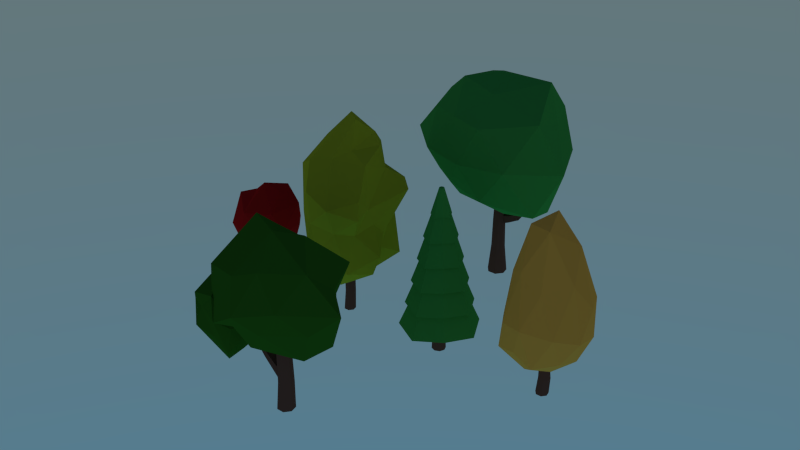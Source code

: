# Source: trees.blend  (saved by Blender 2.79.3; exported with 4.5.12 LTS)
import bpy
from mathutils import Matrix  # noqa: F401  (used for matrix-valued properties, if any)

bpy.ops.wm.read_factory_settings(use_empty=True)
scene = bpy.context.scene
scene.name = 'Scene'

# ---- collections
col_collection_1 = bpy.data.collections.new('Collection 1'); scene.collection.children.link(col_collection_1)

# ---- materials (node trees are filled in below, after node groups)
mat_bark = bpy.data.materials.new('bark')
mat_bark.alpha_threshold = 0.0
mat_bark.diffuse_color = (0.0291, 0.01266, 0.003603, 1.0)
mat_bark.roughness = 0.5
mat_bark.line_color = (0.0, 0.0, 0.0, 1.0)
mat_orange = bpy.data.materials.new('Orange')
mat_orange.alpha_threshold = 0.0
mat_orange.diffuse_color = (0.2957, 0.1422, 0.02871, 1.0)
mat_orange.roughness = 0.5
mat_yellow = bpy.data.materials.new('Yellow')
mat_yellow.alpha_threshold = 0.0
mat_yellow.diffuse_color = (0.2266, 0.2134, 0.03195, 1.0)
mat_yellow.roughness = 0.5
mat_leaves = bpy.data.materials.new('leaves')
mat_leaves.alpha_threshold = 0.0
mat_leaves.diffuse_color = (0.007202, 0.03968, 0.004991, 1.0)
mat_leaves.roughness = 0.5
mat_leaves.line_color = (0.0, 0.0, 0.0, 1.0)
mat_red = bpy.data.materials.new('red')
mat_red.alpha_threshold = 0.0
mat_red.diffuse_color = (0.1902, 0.04299, 0.03099, 1.0)
mat_red.roughness = 0.5
mat_light_green = bpy.data.materials.new('Light green')
mat_light_green.alpha_threshold = 0.0
mat_light_green.diffuse_color = (0.01444, 0.1005, 0.009877, 1.0)
mat_light_green.roughness = 0.5

# ---- material node trees
mat_bark.use_nodes = True; mat_bark.node_tree.nodes.clear()
_N = mat_bark.node_tree.nodes; _L = mat_bark.node_tree.links
n0 = _N.new('ShaderNodeOutputMaterial'); n0.name = 'Material Output'; n0.location = (300, 300)
n1 = _N.new('ShaderNodeBsdfDiffuse'); n1.name = 'Diffuse BSDF'; n1.location = (10, 300)
n1.inputs[0].default_value = (0.1529, 0.07227, 0.05286, 1.0)
_L.new(n1.outputs[0], n0.inputs[0])
n0.is_active_output = True
mat_orange.use_nodes = True; mat_orange.node_tree.nodes.clear()
_N = mat_orange.node_tree.nodes; _L = mat_orange.node_tree.links
n0 = _N.new('ShaderNodeOutputMaterial'); n0.name = 'Material Output'; n0.location = (300, 300)
n1 = _N.new('ShaderNodeBsdfDiffuse'); n1.name = 'Diffuse BSDF'; n1.location = (10, 300)
n1.inputs[0].default_value = (1.0, 0.4735, 0.07421, 1.0)
_L.new(n1.outputs[0], n0.inputs[0])
n0.is_active_output = True
mat_yellow.use_nodes = True; mat_yellow.node_tree.nodes.clear()
_N = mat_yellow.node_tree.nodes; _L = mat_yellow.node_tree.links
n0 = _N.new('ShaderNodeOutputMaterial'); n0.name = 'Material Output'; n0.location = (300, 300)
n1 = _N.new('ShaderNodeBsdfDiffuse'); n1.name = 'Diffuse BSDF'; n1.location = (10, 300)
n1.inputs[0].default_value = (0.4287, 0.4564, 0.02416, 1.0)
_L.new(n1.outputs[0], n0.inputs[0])
n0.is_active_output = True
mat_leaves.use_nodes = True; mat_leaves.node_tree.nodes.clear()
_N = mat_leaves.node_tree.nodes; _L = mat_leaves.node_tree.links
n0 = _N.new('ShaderNodeOutputMaterial'); n0.name = 'Material Output'; n0.location = (300, 300)
n1 = _N.new('ShaderNodeBsdfDiffuse'); n1.name = 'Diffuse BSDF'; n1.location = (10, 300)
n1.inputs[0].default_value = (0.05613, 0.3515, 0.06301, 1.0)
_L.new(n1.outputs[0], n0.inputs[0])
n0.is_active_output = True
mat_red.use_nodes = True; mat_red.node_tree.nodes.clear()
_N = mat_red.node_tree.nodes; _L = mat_red.node_tree.links
n0 = _N.new('ShaderNodeOutputMaterial'); n0.name = 'Material Output'; n0.location = (300, 300)
n1 = _N.new('ShaderNodeBsdfDiffuse'); n1.name = 'Diffuse BSDF'; n1.location = (10, 300)
n1.inputs[0].default_value = (0.4735, 0.01161, 0.01161, 1.0)
_L.new(n1.outputs[0], n0.inputs[0])
n0.is_active_output = True
mat_light_green.use_nodes = True; mat_light_green.node_tree.nodes.clear()
_N = mat_light_green.node_tree.nodes; _L = mat_light_green.node_tree.links
n0 = _N.new('ShaderNodeOutputMaterial'); n0.name = 'Material Output'; n0.location = (300, 300)
n1 = _N.new('ShaderNodeBsdfDiffuse'); n1.name = 'Diffuse BSDF'; n1.location = (10, 300)
n1.inputs[0].default_value = (0.0331, 0.1413, 0.01298, 1.0)
_L.new(n1.outputs[0], n0.inputs[0])
n0.is_active_output = True

# ---- world
world_world = bpy.data.worlds.new('World'); scene.world = world_world
world_world.use_nodes = True; world_world.node_tree.nodes.clear()
_N = world_world.node_tree.nodes; _L = world_world.node_tree.links
n0 = _N.new('ShaderNodeOutputWorld'); n0.name = 'World Output'; n0.location = (300, 300)
n1 = _N.new('ShaderNodeBackground'); n1.name = 'Background'; n1.location = (10, 300)
n2 = _N.new('ShaderNodeTexSky'); n2.name = 'Sky Texture'; n2.location = (-190, 300)
n2.sky_type = 'HOSEK_WILKIE'
n2.sun_elevation = 1.571
_L.new(n1.outputs[0], n0.inputs[0])
_L.new(n2.outputs[0], n1.inputs[0])
n0.is_active_output = True
world_world.color = (0.05088, 0.05088, 0.05088)
world_world.use_sun_shadow = False
world_world.sun_shadow_jitter_overblur = 0.0
world_world.cycles.sampling_method = 'NONE'
world_world.cycles.sample_map_resolution = 256

# ---- meshes
me_cylinder = bpy.data.meshes.new('Cylinder')
me_cylinder.from_pydata([(0.02465, 0.01235, 1.349), (1.19, -0.8827, 2.247), (-0.5078, -1.42, 2.371), (-1.552, 0.02155, 2.245), (-0.4954, 1.455, 2.257), (1.165, 0.8967, 2.192), (0.3899, -1.156, 5.122), (-1.211, -0.6523, 5.389), (-1.32, 0.9995, 4.015), (0.4085, 1.832, 3.916), (1.713, 0.3859, 4.304), (-0.1197, 0.5174, 7.761), (-0.2425, -0.9889, 1.525), (0.6362, -0.522, 1.529), (0.3632, -1.515, 2.019), (1.41, 0.003726, 2.063), (0.6344, 0.5285, 1.527), (-0.8046, 0.01934, 1.639), (-1.593, -0.8263, 1.924), (-0.2398, 0.8633, 1.61), (-1.07, 0.8682, 2.202), (0.3488, 1.378, 2.074), (1.771, -0.464, 3.167), (1.736, 0.5803, 3.016), (-0.08772, -1.787, 3.637), (1.097, -1.288, 3.439), (-1.845, -0.1799, 3.04), (-1.147, -1.29, 3.411), (-1.037, 1.391, 3.027), (-1.551, 0.5509, 3.138), (0.9614, 1.428, 2.971), (-0.1086, 1.727, 2.974), (1.286, -0.358, 5.378), (-0.553, -1.088, 5.743), (-1.554, 0.1867, 4.879), (-0.5642, 1.678, 4.123), (1.289, 1.372, 4.244), (0.1571, -0.4714, 7.331), (0.8345, 0.704, 6.53), (-0.8574, -0.1536, 7.24), (-0.8767, 1.027, 6.354), (0.1773, 1.673, 5.788), (-2.57e-07, 0.27, 0.0), (-2.57e-07, 0.1847, 1.972), (0.2111, 0.1683, 0.0), (0.1444, 0.1152, 1.972), (0.2632, -0.06008, 0.0), (0.1801, -0.0411, 1.972), (0.1171, -0.2433, 0.0), (0.08014, -0.1664, 1.972), (-0.1171, -0.2433, 0.0), (-0.08014, -0.1664, 1.972), (-0.2632, -0.06008, 0.0), (-0.1801, -0.0411, 1.972), (-0.2111, 0.1683, 0.0), (-0.1444, 0.1152, 1.972), (0.06142, 0.2506, 0.7056), (0.2573, 0.1562, 0.7056), (0.3057, -0.05576, 0.7056), (0.1701, -0.2258, 0.7056), (-0.04731, -0.2258, 0.7056), (-0.1829, -0.05576, 0.7056), (-0.1345, 0.1562, 0.7056)], [], [(0, 13, 12), (1, 13, 15), (0, 12, 17), (0, 17, 19), (0, 19, 16), (1, 15, 22), (2, 14, 24), (3, 18, 26), (4, 20, 28), (5, 21, 30), (1, 22, 25), (2, 24, 27), (3, 26, 29), (4, 28, 31), (5, 30, 23), (6, 32, 37), (7, 33, 39), (8, 34, 40), (9, 35, 41), (10, 36, 38), (12, 14, 2), (12, 13, 14), (13, 1, 14), (15, 16, 5), (15, 13, 16), (13, 0, 16), (17, 18, 3), (17, 12, 18), (12, 2, 18), (19, 20, 4), (19, 17, 20), (17, 3, 20), (16, 21, 5), (16, 19, 21), (19, 4, 21), (22, 23, 10), (22, 15, 23), (15, 5, 23), (24, 25, 6), (24, 14, 25), (14, 1, 25), (26, 27, 7), (26, 18, 27), (18, 2, 27), (28, 29, 8), (28, 20, 29), (20, 3, 29), (30, 31, 9), (30, 21, 31), (21, 4, 31), (25, 32, 6), (25, 22, 32), (22, 10, 32), (27, 33, 7), (27, 24, 33), (24, 6, 33), (29, 34, 8), (29, 26, 34), (26, 7, 34), (31, 35, 9), (31, 28, 35), (28, 8, 35), (23, 36, 10), (23, 30, 36), (30, 9, 36), (37, 38, 11), (37, 32, 38), (32, 10, 38), (39, 37, 11), (39, 33, 37), (33, 6, 37), (40, 39, 11), (40, 34, 39), (34, 7, 39), (41, 40, 11), (41, 35, 40), (35, 8, 40), (38, 41, 11), (38, 36, 41), (36, 9, 41), (56, 43, 45, 57), (57, 45, 47, 58), (58, 47, 49, 59), (59, 49, 51, 60), (60, 51, 53, 61), (45, 43, 55, 53, 51, 49, 47), (62, 55, 43, 56), (61, 53, 55, 62), (42, 44, 46, 48, 50, 52, 54), (42, 56, 57, 44), (44, 57, 58, 46), (46, 58, 59, 48), (48, 59, 60, 50), (50, 60, 61, 52), (54, 62, 56, 42), (52, 61, 62, 54)])
me_cylinder.polygons.foreach_set('material_index', [1, 1, 1, 1, 1, 1, 1, 1, 1, 1, 1, 1, 1, 1, 1, 1, 1, 1, 1, 1, 1, 1, 1, 1, 1, 1, 1, 1, 1, 1, 1, 1, 1, 1, 1, 1, 1, 1, 1, 1, 1, 1, 1, 1, 1, 1, 1, 1, 1, 1, 1, 1, 1, 1, 1, 1, 1, 1, 1, 1, 1, 1, 1, 1, 1, 1, 1, 1, 1, 1, 1, 1, 1, 1, 1, 1, 1, 1, 1, 1, 0, 0, 0, 0, 0, 0, 0, 0, 0, 0, 0, 0, 0, 0, 0, 0])
me_cylinder.materials.append(mat_bark)
me_cylinder.materials.append(mat_orange)
me_cylinder.use_remesh_preserve_volume = False
me_cylinder.use_remesh_preserve_attributes = False
me_cylinder.use_mirror_vertex_groups = False
me_cylinder.update()
me_cylinder_004 = bpy.data.meshes.new('Cylinder.004')
me_cylinder_004.from_pydata([(0.4079, -0.3257, 1.922), (1.742, -0.4051, 2.48), (-0.8606, 0.317, 1.741), (0.2149, 0.648, 1.949), (2.1, -0.3629, 3.412), (-0.2195, -1.858, 3.383), (-1.74, -0.4706, 3.383), (0.4263, 2.353, 2.589), (1.453, -1.188, 4.538), (-0.4737, -2.031, 3.99), (1.702, 1.408, 2.816), (1.865, -1.349, 6.26), (-0.8966, -1.274, 7.334), (-1.882, 0.3013, 7.048), (1.835, 1.575, 6.366), (0.565, -1.166, 1.88), (0.93, -0.1682, 2.071), (-1.93, 0.04328, 2.518), (-1.482, -0.1966, 1.942), (-0.423, -1.15, 2.63), (-1.368, 0.4759, 2.692), (-0.5223, 1.327, 1.934), (0.9286, -2.289, 5.899), (0.6433, -1.883, 3.127), (-2.205, -0.3843, 6.54), (-1.457, 1.769, 5.512), (-1.523, 1.784, 4.911), (0.3078, 2.102, 5.278), (-0.3958, 1.882, 3.404), (1.963, -1.565, 5.506), (1.732, -0.6755, 5.628), (-0.9179, -1.723, 5.177), (-0.2933, -2.004, 4.868), (-0.4181, -2.046, 6.294), (-1.846, 0.3083, 5.087), (-0.09646, 1.971, 5.591), (-0.6617, 1.537, 5.431), (2.066, 1.542, 5.878), (1.416, 1.384, 4.879), (0.9394, 1.588, 5.884), (1.191, 0.7722, 7.872), (1.47, -0.4983, 7.446), (0.1581, 0.1896, 9.304), (0.1516, -1.06, 7.574), (-1.187, 0.1506, 7.972), (-0.1537, 1.047, 7.79), (-0.5562, 1.183, 7.384), (-0.8711, 1.107, 6.527), (0.7572, 1.321, 7.817), (1.413, 0.8367, 6.929), (1.2, -1.423, 2.71), (-1.632, 0.1207, 3.606), (0.8533, 0.8593, 8.381), (0.199, 0.6451, 8.122), (0.2397, -1.692, 2.396), (-1.285, 0.9735, 3.531), (-1.7, 0.9808, 5.879), (0.5419, 0.004124, 9.092), (0.6292, 1.127, 7.086), (1.512, 0.3358, 3.441), (1.012, 0.9472, 2.219), (-1.578, 0.2993, 2.0), (1.749, -0.3311, 4.836), (1.682, 0.3592, 4.194), (0.9584, -1.913, 4.746), (-1.982, -0.6367, 4.835), (-0.9809, 1.404, 4.23), (0.7555, 1.922, 4.864), (0.7249, -0.4968, 7.929), (-0.7246, 0.5624, 7.324), (5.348e-07, 0.2614, -4.721e-07), (0.01176, 0.2141, 2.322), (0.2043, 0.163, -4.721e-07), (0.1773, 0.1344, 2.322), (0.2548, -0.05816, -4.721e-07), (0.2182, -0.04469, 2.322), (0.1134, -0.2355, -4.721e-07), (0.1036, -0.1883, 2.322), (-0.1134, -0.2355, -4.721e-07), (-0.08009, -0.1883, 2.322), (-0.2548, -0.05816, -4.721e-07), (-0.1946, -0.04469, 2.322), (-0.2043, 0.163, -4.721e-07), (-0.1538, 0.1344, 2.322), (0.05392, 0.2352, 0.9409), (0.2378, 0.1467, 0.9409), (0.2832, -0.05234, 0.9409), (0.156, -0.2119, 0.9409), (-0.04814, -0.2119, 0.9409), (-0.1754, -0.05234, 0.9409), (-0.13, 0.1467, 0.9409), (0.2718, -0.04992, 1.518), (0.2268, 0.1491, 1.508), (0.2658, -0.04992, 1.676), (0.2207, 0.1491, 1.666), (0.7611, -0.0001734, 2.163), (0.7697, 0.09933, 2.141), (0.6838, -0.0001734, 2.147), (0.6922, 0.09933, 2.125), (0.4788, 0.1302, 1.846), (0.5153, -0.03102, 1.854), (0.4836, 0.1302, 1.718), (0.5201, -0.03102, 1.726)], [], [(18, 0, 19), (18, 61, 2), (2, 3, 0), (2, 21, 3), (5, 32, 9), (7, 60, 21), (8, 50, 4), (8, 4, 62), (8, 64, 50), (32, 31, 9), (6, 65, 34), (34, 26, 51), (28, 55, 66), (66, 36, 35), (10, 67, 38), (38, 63, 59), (11, 43, 22), (41, 68, 43), (12, 44, 24), (12, 42, 44), (13, 69, 47), (45, 27, 35), (46, 35, 47), (14, 49, 37), (54, 19, 0), (0, 16, 15), (1, 15, 16), (50, 54, 15), (16, 60, 10), (16, 59, 1), (3, 60, 16), (6, 51, 17), (18, 17, 61), (18, 6, 17), (20, 21, 2), (2, 61, 20), (20, 17, 51), (4, 59, 63), (22, 33, 32), (22, 32, 64), (5, 54, 23), (5, 23, 64), (50, 64, 23), (65, 6, 19), (9, 19, 5), (25, 66, 26), (51, 26, 55), (27, 67, 7), (7, 21, 28), (28, 35, 27), (28, 21, 55), (22, 64, 29), (29, 64, 8), (8, 62, 30), (62, 37, 30), (33, 12, 31), (25, 56, 47), (56, 26, 34), (34, 24, 13), (36, 47, 35), (36, 66, 25), (36, 25, 47), (38, 37, 63), (38, 67, 39), (38, 39, 14), (67, 27, 39), (52, 68, 40), (41, 40, 68), (41, 11, 30), (30, 37, 49), (49, 40, 41), (57, 68, 52), (43, 57, 42), (43, 33, 22), (53, 69, 42), (42, 52, 53), (44, 42, 69), (45, 46, 69), (53, 52, 45), (46, 47, 69), (52, 40, 48), (48, 45, 52), (49, 48, 40), (49, 14, 58), (58, 45, 48), (58, 14, 39), (45, 39, 27), (4, 1, 59), (18, 2, 0), (7, 10, 60), (10, 7, 67), (6, 34, 51), (28, 66, 35), (10, 38, 59), (11, 41, 43), (31, 12, 24), (13, 47, 56), (46, 45, 35), (5, 19, 54), (15, 54, 0), (50, 1, 4), (1, 50, 15), (59, 16, 10), (0, 3, 16), (18, 19, 6), (21, 20, 55), (17, 20, 61), (60, 3, 21), (37, 62, 63), (4, 63, 62), (32, 5, 64), (50, 23, 54), (24, 65, 31), (9, 65, 19), (65, 9, 31), (26, 66, 55), (20, 51, 55), (28, 27, 7), (29, 11, 22), (30, 29, 8), (29, 30, 11), (32, 33, 31), (56, 25, 26), (24, 34, 65), (56, 34, 13), (37, 38, 14), (41, 30, 49), (42, 57, 52), (12, 43, 42), (57, 43, 68), (33, 43, 12), (13, 44, 69), (24, 44, 13), (53, 45, 69), (49, 58, 48), (45, 58, 39), (84, 71, 73, 94, 92, 85), (85, 92, 91, 86), (86, 91, 93, 75, 77, 87), (87, 77, 79, 88), (88, 79, 81, 89), (73, 71, 83, 81, 79, 77, 75), (90, 83, 71, 84), (89, 81, 83, 90), (70, 72, 74, 76, 78, 80, 82), (70, 84, 85, 72), (72, 85, 86, 74), (74, 86, 87, 76), (76, 87, 88, 78), (78, 88, 89, 80), (82, 90, 84, 70), (80, 89, 90, 82), (94, 73, 75, 93), (99, 100, 97, 98), (101, 99, 98, 96), (100, 102, 95, 97), (102, 101, 96, 95), (94, 93, 100, 99), (92, 94, 99, 101), (93, 91, 102, 100), (91, 92, 101, 102)])
me_cylinder_004.polygons.foreach_set('material_index', [1, 1, 1, 1, 1, 1, 1, 1, 1, 1, 1, 1, 1, 1, 1, 1, 1, 1, 1, 1, 1, 1, 1, 1, 1, 1, 1, 1, 1, 1, 1, 1, 1, 1, 1, 1, 1, 1, 1, 1, 1, 1, 1, 1, 1, 1, 1, 1, 1, 1, 1, 1, 1, 1, 1, 1, 1, 1, 1, 1, 1, 1, 1, 1, 1, 1, 1, 1, 1, 1, 1, 1, 1, 1, 1, 1, 1, 1, 1, 1, 1, 1, 1, 1, 1, 1, 1, 1, 1, 1, 1, 1, 1, 1, 1, 1, 1, 1, 1, 1, 1, 1, 1, 1, 1, 1, 1, 1, 1, 1, 1, 1, 1, 1, 1, 1, 1, 1, 1, 1, 1, 1, 1, 1, 1, 1, 1, 1, 1, 1, 1, 1, 1, 1, 1, 1, 0, 0, 0, 0, 0, 0, 0, 0, 1, 0, 0, 0, 0, 0, 0, 0, 0, 0, 0, 0, 0, 0, 0, 0, 0])
me_cylinder_004.materials.append(mat_bark)
me_cylinder_004.materials.append(mat_yellow)
me_cylinder_004.use_remesh_preserve_volume = False
me_cylinder_004.use_remesh_preserve_attributes = False
me_cylinder_004.use_mirror_vertex_groups = False
me_cylinder_004.update()
me_cylinder_003 = bpy.data.meshes.new('Cylinder.003')
me_cylinder_003.from_pydata([(-0.3516, 0.2783, 3.843), (2.849, -1.643, 4.225), (-0.8636, -2.66, 5.259), (-3.113, -0.003349, 5.061), (-0.8639, 2.655, 5.256), (2.289, 1.649, 5.259), (0.8629, -3.146, 8.296), (-2.444, -1.646, 8.12), (-2.26, 1.638, 8.053), (0.8629, 2.252, 7.914), (2.793, -0.00358, 8.053), (-0.07954, -0.00358, 9.837), (-0.9616, -1.788, 4.344), (1.059, -1.267, 3.765), (0.8201, -2.778, 4.812), (2.603, -0.04808, 3.85), (1.58, 1.009, 3.608), (-1.836, 0.2584, 4.396), (-2.436, -1.409, 5.059), (-0.7886, 1.287, 4.057), (-2.15, 1.558, 5.014), (0.7429, 2.537, 4.574), (3.845, -0.9655, 6.291), (3.051, 0.9615, 6.656), (-0.0003561, -3.402, 6.564), (2.225, -3.173, 6.656), (-4.091, -0.796, 6.523), (-2.215, -2.62, 6.523), (-1.836, 2.523, 6.656), (-3.317, 1.586, 6.344), (1.835, 2.453, 6.747), (-0.0003561, 2.724, 6.624), (2.857, -1.565, 8.513), (-0.8213, -2.53, 8.298), (-2.909, -0.00358, 8.44), (-0.8213, 2.163, 8.298), (2.149, 1.558, 8.298), (0.5026, -1.565, 9.316), (2.056, 0.4774, 9.657), (-1.465, -0.9687, 9.555), (-1.329, 0.9615, 9.313), (0.507, 1.295, 9.207), (6.407e-09, 0.4557, 0.0), (4.955e-09, 0.2128, 5.12), (0.3563, 0.2842, 0.0), (0.1664, 0.1327, 5.12), (0.4443, -0.1014, 0.0), (0.2075, -0.04736, 5.12), (0.1977, -0.4106, 0.0), (0.09235, -0.1918, 5.12), (-0.1977, -0.4106, 0.0), (-0.09235, -0.1918, 5.12), (-0.4443, -0.1014, 0.0), (-0.2075, -0.04736, 5.12), (-0.3563, 0.2842, 0.0), (-0.1664, 0.1327, 5.12), (8.717e-09, 0.3252, 1.28), (7.19e-09, 0.2956, 2.56), (5.7e-09, 0.2661, 3.84), (0.208, 0.1659, 3.84), (0.2311, 0.1843, 2.56), (0.2542, 0.2027, 1.28), (0.2594, -0.0592, 3.84), (0.2882, -0.06578, 2.56), (0.317, -0.07236, 1.28), (0.1154, -0.2397, 3.84), (0.1283, -0.2663, 2.56), (0.1411, -0.293, 1.28), (-0.1154, -0.2397, 3.84), (-0.1283, -0.2663, 2.56), (-0.1411, -0.293, 1.28), (-0.2552, -0.03795, 3.808), (-0.2882, -0.06578, 2.56), (-0.317, -0.07236, 1.28), (-0.2135, 0.1449, 3.808), (-0.2311, 0.1843, 2.56), (-0.2542, 0.2027, 1.28), (0.2244, 0.1789, 2.935), (0.2798, -0.06385, 2.935), (-0.2615, -0.03939, 3.527), (-0.2185, 0.1489, 3.532), (1.792, -0.187, 3.929), (1.797, -0.3953, 3.888), (1.613, -0.1969, 3.94), (1.618, -0.3991, 3.901), (0.4994, 0.2726, 3.014), (0.5799, -0.08004, 3.014), (0.5922, -0.08284, 2.699), (0.5092, 0.2805, 2.699), (1.143, -0.2124, 3.324), (1.2, -0.2148, 3.06), (1.075, 0.09007, 3.312), (1.13, 0.0968, 3.048), (-1.453, 0.1913, 4.487), (-1.457, 0.3913, 4.442), (-1.63, 0.1897, 4.508), (-1.63, 0.3957, 4.461), (-0.8071, 0.2625, 3.737), (-0.8596, 0.03287, 3.734), (-0.8519, 0.03463, 3.931), (-0.801, 0.2577, 3.931)], [], [(0, 13, 12), (1, 13, 15), (0, 12, 17), (0, 17, 19), (0, 19, 16), (1, 15, 22), (2, 14, 24), (3, 18, 26), (4, 20, 28), (5, 21, 30), (1, 22, 25), (2, 24, 27), (3, 26, 29), (4, 28, 31), (5, 30, 23), (6, 32, 37), (7, 33, 39), (8, 34, 40), (9, 35, 41), (10, 36, 38), (12, 14, 2), (12, 13, 14), (13, 1, 14), (15, 16, 5), (15, 13, 16), (13, 0, 16), (17, 18, 3), (17, 12, 18), (12, 2, 18), (19, 20, 4), (19, 17, 20), (17, 3, 20), (16, 21, 5), (16, 19, 21), (19, 4, 21), (22, 23, 10), (22, 15, 23), (15, 5, 23), (24, 25, 6), (24, 14, 25), (14, 1, 25), (26, 27, 7), (26, 18, 27), (18, 2, 27), (28, 29, 8), (28, 20, 29), (20, 3, 29), (30, 31, 9), (30, 21, 31), (21, 4, 31), (25, 32, 6), (25, 22, 32), (22, 10, 32), (27, 33, 7), (27, 24, 33), (24, 6, 33), (29, 34, 8), (29, 26, 34), (26, 7, 34), (31, 35, 9), (31, 28, 35), (28, 8, 35), (23, 36, 10), (23, 30, 36), (30, 9, 36), (37, 38, 11), (37, 32, 38), (32, 10, 38), (39, 37, 11), (39, 33, 37), (33, 6, 37), (40, 39, 11), (40, 34, 39), (34, 7, 39), (41, 40, 11), (41, 35, 40), (35, 8, 40), (38, 41, 11), (38, 36, 41), (36, 9, 41), (58, 43, 45, 59), (59, 45, 47, 62), (62, 47, 49, 65), (65, 49, 51, 68), (68, 51, 53, 71), (45, 43, 55, 53, 51, 49, 47), (74, 55, 43, 58), (71, 53, 55, 74), (42, 44, 46, 48, 50, 52, 54), (42, 56, 61, 44), (56, 57, 60, 61), (57, 58, 59, 77, 60), (44, 61, 64, 46), (61, 60, 63, 64), (46, 64, 67, 48), (64, 63, 66, 67), (63, 78, 62, 65, 66), (48, 67, 70, 50), (67, 66, 69, 70), (66, 65, 68, 69), (50, 70, 73, 52), (70, 69, 72, 73), (69, 68, 71, 79, 72), (54, 76, 56, 42), (76, 75, 57, 56), (75, 80, 74, 58, 57), (52, 73, 76, 54), (73, 72, 75, 76), (72, 79, 80, 75), (77, 59, 62, 78), (91, 89, 84, 83), (89, 90, 82, 84), (92, 91, 83, 81), (90, 92, 81, 82), (77, 78, 86, 85), (78, 63, 87, 86), (60, 77, 85, 88), (63, 60, 88, 87), (85, 86, 89, 91), (86, 87, 90, 89), (88, 85, 91, 92), (87, 88, 92, 90), (97, 98, 95, 96), (99, 100, 94, 93), (100, 97, 96, 94), (98, 99, 93, 95), (80, 79, 98, 97), (71, 74, 100, 99), (74, 80, 97, 100), (79, 71, 99, 98)])
me_cylinder_003.polygons.foreach_set('material_index', [1, 1, 1, 1, 1, 1, 1, 1, 1, 1, 1, 1, 1, 1, 1, 1, 1, 1, 1, 1, 1, 1, 1, 1, 1, 1, 1, 1, 1, 1, 1, 1, 1, 1, 1, 1, 1, 1, 1, 1, 1, 1, 1, 1, 1, 1, 1, 1, 1, 1, 1, 1, 1, 1, 1, 1, 1, 1, 1, 1, 1, 1, 1, 1, 1, 1, 1, 1, 1, 1, 1, 1, 1, 1, 1, 1, 1, 1, 1, 1, 0, 0, 0, 0, 0, 0, 0, 0, 0, 0, 0, 0, 0, 0, 0, 0, 0, 0, 0, 0, 0, 0, 0, 0, 0, 0, 0, 0, 0, 0, 0, 0, 0, 0, 0, 0, 0, 0, 0, 0, 0, 0, 0, 0, 0, 0, 0, 0, 0, 0])
me_cylinder_003.materials.append(mat_bark)
me_cylinder_003.materials.append(mat_leaves)
me_cylinder_003.use_remesh_preserve_volume = False
me_cylinder_003.use_remesh_preserve_attributes = False
me_cylinder_003.use_mirror_vertex_groups = False
me_cylinder_003.update()
me_cylinder_001 = bpy.data.meshes.new('Cylinder.001')
me_cylinder_001.from_pydata([(-0.3807, -1.175, 1.643), (0.8689, -0.6988, 1.737), (0.4243, -1.313, 1.93), (1.294, 0.4436, 1.94), (-0.08847, 0.09512, 1.086), (-1.097, -0.3642, 1.399), (-0.2625, 0.8118, 1.399), (-1.116, 0.8118, 1.927), (-0.004575, 1.304, 1.954), (1.545, -0.5017, 2.781), (1.545, 0.5017, 2.781), (0.001299, -1.624, 2.781), (0.9556, -1.314, 2.781), (-1.338, -0.2592, 2.469), (-0.953, -1.314, 2.781), (-0.953, 1.314, 2.781), (-1.543, 0.5017, 2.781), (0.9556, 1.168, 2.797), (0.001299, 1.511, 3.112), (1.119, -0.8118, 3.634), (0.007173, -1.449, 3.631), (-1.3, -0.3826, 3.903), (-0.855, 1.169, 3.631), (1.546, 0.5105, 3.902), (0.1013, -0.1801, 4.705), (0.917, 0.05468, 4.373), (-0.5376, -0.04545, 4.175), (0.3832, 1.015, 4.321), (3.468e-07, 0.3275, 0.0), (3.441e-07, 0.2653, 1.44), (0.2561, 0.2042, 0.0), (0.2074, 0.1654, 1.44), (0.3193, -0.07288, 0.0), (0.2586, -0.05903, 1.44), (0.1421, -0.2951, 0.0), (0.1151, -0.239, 1.44), (-0.1421, -0.2951, 0.0), (-0.1151, -0.239, 1.44), (-0.3193, -0.07288, 0.0), (-0.2586, -0.05903, 1.44), (-0.2561, 0.2042, 0.0), (-0.2074, 0.1654, 1.44), (-0.03275, 0.2948, 0.648), (0.1977, 0.1838, 0.648), (0.2546, -0.06559, 0.648), (0.09515, -0.2656, 0.648), (-0.1607, -0.2656, 0.648), (-0.3201, -0.06559, 0.648), (-0.2632, 0.1838, 0.648)], [], [(4, 1, 0), (4, 0, 5), (4, 5, 6), (1, 3, 9), (0, 2, 11), (8, 7, 15), (3, 8, 17), (1, 9, 12), (0, 11, 14), (8, 15, 18), (3, 17, 10), (20, 19, 24), (21, 20, 26), (22, 21, 26), (0, 1, 2), (3, 1, 4), (6, 7, 8), (6, 5, 7), (5, 13, 7), (4, 8, 3), (4, 6, 8), (9, 10, 23), (9, 3, 10), (11, 12, 20), (11, 2, 12), (2, 1, 12), (13, 14, 21), (13, 5, 14), (5, 0, 14), (15, 16, 22), (15, 7, 16), (7, 13, 16), (17, 18, 27), (17, 8, 18), (12, 19, 20), (12, 9, 19), (9, 23, 19), (14, 20, 21), (14, 11, 20), (16, 21, 22), (16, 13, 21), (18, 22, 27), (18, 15, 22), (10, 17, 23), (17, 27, 23), (24, 19, 25), (19, 23, 25), (26, 20, 24), (27, 26, 24), (27, 22, 26), (25, 27, 24), (25, 23, 27), (42, 29, 31, 43), (43, 31, 33, 44), (44, 33, 35, 45), (45, 35, 37, 46), (46, 37, 39, 47), (31, 29, 41, 39, 37, 35, 33), (48, 41, 29, 42), (47, 39, 41, 48), (28, 30, 32, 34, 36, 38, 40), (28, 42, 43, 30), (30, 43, 44, 32), (32, 44, 45, 34), (34, 45, 46, 36), (36, 46, 47, 38), (40, 48, 42, 28), (38, 47, 48, 40)])
me_cylinder_001.polygons.foreach_set('material_index', [1, 1, 1, 1, 1, 1, 1, 1, 1, 1, 1, 1, 1, 1, 1, 1, 1, 1, 1, 1, 1, 1, 1, 1, 1, 1, 1, 1, 1, 1, 1, 1, 1, 1, 1, 1, 1, 1, 1, 1, 1, 1, 1, 1, 1, 1, 1, 1, 1, 1, 1, 1, 0, 0, 0, 0, 0, 0, 0, 0, 0, 0, 0, 0, 0, 0, 0, 0])
me_cylinder_001.materials.append(mat_bark)
me_cylinder_001.materials.append(mat_red)
me_cylinder_001.use_remesh_preserve_volume = False
me_cylinder_001.use_remesh_preserve_attributes = False
me_cylinder_001.use_mirror_vertex_groups = False
me_cylinder_001.update()
me_cylinder_002 = bpy.data.meshes.new('Cylinder.002')
me_cylinder_002.from_pydata([(2.07e-08, 0.375, 0.0), (-0.0004548, 0.2736, 3.939), (0.2932, 0.2338, 0.0), (0.2121, 0.1809, 3.972), (0.3656, -0.08345, 0.0), (0.2692, -0.02067, 4.072), (0.1627, -0.3379, 0.0), (0.1269, -0.2059, 4.073), (-0.1627, -0.3379, 0.0), (-0.1192, -0.2372, 3.966), (-0.3656, -0.08345, 0.0), (-0.2666, -0.06035, 3.938), (-0.2932, 0.2338, 0.0), (-0.2138, 0.1701, 3.937), (0.06334, 0.3316, 1.253), (0.32, 0.2081, 1.253), (0.383, -0.06525, 1.268), (0.2055, -0.2881, 1.268), (-0.07912, -0.2925, 1.253), (-0.2587, -0.08006, 1.237), (-0.1907, 0.2182, 1.237), (-0.23, 0.242, 1.759), (-0.3056, -0.08947, 1.754), (-2.228, -0.007114, 3.373), (-2.194, 0.2231, 3.346), (-2.009, 0.2345, 3.417), (-2.092, 0.02214, 3.4), (-1.014, -0.02871, 2.212), (-0.9482, 0.2487, 2.218), (-1.003, -0.0291, 1.891), (-0.9389, 0.2487, 1.891), (-0.2112, 0.08496, 2.56), (2.234, -0.8595, 4.516), (-0.6204, -1.825, 4.288), (-2.004, 0.01408, 4.18), (-0.5848, 1.791, 4.333), (1.431, 1.406, 3.576), (0.6192, -1.627, 6.85), (-2.567, -0.9854, 5.85), (-1.549, 1.105, 6.194), (0.4963, 1.922, 6.139), (2.415, 0.3713, 5.976), (0.03309, 0.06877, 7.662), (-0.5757, -1.089, 3.028), (1.576, -0.4777, 3.025), (0.5466, -1.689, 4.301), (2.37, 0.2371, 3.631), (0.7127, 0.9446, 2.902), (-1.114, -0.01182, 3.479), (-1.55, -1.053, 4.009), (-0.4164, 1.06, 3.008), (-1.442, 1.032, 4.034), (0.1224, 2.169, 3.601), (3.248, -0.2176, 5.414), (2.054, 0.6814, 5.303), (-0.2474, -2.24, 4.984), (1.401, -1.634, 5.45), (-2.147, -0.6623, 4.556), (-1.939, -1.67, 3.828), (-1.245, 1.702, 5.281), (-1.794, 0.8114, 5.339), (1.247, 1.702, 5.281), (-0.03178, 2.152, 5.262), (2.152, -0.7285, 6.937), (-0.596, -1.74, 6.347), (-2.582, 0.2107, 5.936), (-0.6679, 1.782, 6.413), (2.022, 1.618, 6.419), (0.5611, -0.742, 8.146), (1.205, 0.2095, 7.789), (-1.132, 0.1357, 7.977), (-1.079, 0.9077, 7.31), (0.3455, 1.047, 7.085), (-2.285, -0.01402, 2.32), (-1.236, -0.7996, 3.086), (-1.941, -1.612, 3.178), (-4.44, 0.2361, 2.639), (-1.726, 1.656, 3.74), (-1.164, 0.7853, 3.114), (-1.789, -1.357, 4.096), (-3.208, -1.362, 4.554), (-3.477, 0.8092, 4.473), (-1.517, 1.579, 4.51), (-0.9646, 0.05663, 4.582), (-1.91, -0.06738, 5.577), (-1.965, -0.9906, 1.884), (-1.706, -0.4749, 2.201), (-1.569, -1.368, 2.448), (-1.009, -0.002493, 3.033), (-1.634, 0.4872, 2.547), (-2.773, -0.1532, 2.483), (-3.196, -1.446, 3.147), (-2.352, 1.017, 2.351), (-3.484, 0.7625, 2.943), (-1.555, 1.441, 2.822), (-0.8572, -0.4746, 3.834), (-0.8072, 0.4581, 3.826), (-1.908, -1.69, 3.933), (-1.422, -1.248, 3.55), (-4.259, -0.5263, 3.491), (-2.817, -1.41, 4.095), (-2.769, 1.503, 4.05), (-4.228, 0.8102, 3.541), (-1.602, 1.293, 3.322), (-1.665, 1.842, 4.325), (-1.397, -0.737, 4.382), (-2.105, -1.491, 4.839), (-4.085, 0.1767, 4.317), (-3.001, 1.543, 4.891), (-1.233, 0.7643, 4.617), (-1.892, -0.8729, 4.282), (-1.619, 0.02425, 4.979), (-2.371, -0.7427, 5.251), (-2.332, 0.5721, 5.927), (-1.815, 1.05, 4.983)], [], [(14, 1, 3, 15), (15, 3, 5, 16), (16, 5, 7, 17), (17, 7, 9, 18), (18, 9, 11, 22, 19), (3, 1, 13, 11, 9, 7, 5), (20, 21, 13, 1, 14), (0, 2, 4, 6, 8, 10, 12), (0, 14, 15, 2), (2, 15, 16, 4), (4, 16, 17, 6), (6, 17, 18, 8), (8, 18, 19, 10), (12, 20, 14, 0), (10, 19, 20, 12), (22, 11, 13, 21), (27, 28, 25, 26), (29, 27, 26, 23), (28, 30, 24, 25), (30, 29, 23, 24), (22, 21, 28, 27), (19, 22, 27, 29), (21, 20, 30, 28), (20, 19, 29, 30), (31, 44, 43), (32, 44, 46), (31, 43, 48), (31, 48, 50), (31, 50, 47), (32, 46, 53), (33, 45, 55), (34, 49, 57), (35, 51, 59), (36, 52, 61), (32, 53, 56), (33, 55, 58), (34, 57, 60), (35, 59, 62), (36, 61, 54), (37, 63, 68), (38, 64, 70), (39, 65, 71), (40, 66, 72), (41, 67, 69), (43, 45, 33), (43, 44, 45), (44, 32, 45), (46, 47, 36), (46, 44, 47), (44, 31, 47), (48, 49, 34), (48, 43, 49), (43, 33, 49), (50, 51, 35), (50, 48, 51), (48, 34, 51), (47, 52, 36), (47, 50, 52), (50, 35, 52), (53, 54, 41), (53, 46, 54), (46, 36, 54), (55, 56, 37), (55, 45, 56), (45, 32, 56), (57, 58, 38), (57, 49, 58), (49, 33, 58), (59, 60, 39), (59, 51, 60), (51, 34, 60), (61, 62, 40), (61, 52, 62), (52, 35, 62), (56, 63, 37), (56, 53, 63), (53, 41, 63), (58, 64, 38), (58, 55, 64), (55, 37, 64), (60, 65, 39), (60, 57, 65), (57, 38, 65), (62, 66, 40), (62, 59, 66), (59, 39, 66), (54, 67, 41), (54, 61, 67), (61, 40, 67), (68, 69, 42), (68, 63, 69), (63, 41, 69), (70, 68, 42), (70, 64, 68), (64, 37, 68), (71, 70, 42), (71, 65, 70), (65, 38, 70), (72, 71, 42), (72, 66, 71), (66, 39, 71), (69, 72, 42), (69, 67, 72), (67, 40, 72), (73, 86, 85), (74, 86, 88), (73, 85, 90), (73, 90, 92), (73, 92, 89), (74, 88, 95), (75, 87, 97), (76, 91, 99), (77, 93, 101), (78, 94, 103), (74, 95, 98), (75, 97, 100), (76, 99, 102), (77, 101, 104), (78, 103, 96), (79, 105, 110), (80, 106, 112), (81, 107, 113), (82, 108, 114), (83, 109, 111), (85, 87, 75), (85, 86, 87), (86, 74, 87), (88, 89, 78), (88, 86, 89), (86, 73, 89), (90, 91, 76), (90, 85, 91), (85, 75, 91), (92, 93, 77), (92, 90, 93), (90, 76, 93), (89, 94, 78), (89, 92, 94), (92, 77, 94), (95, 96, 83), (95, 88, 96), (88, 78, 96), (97, 98, 79), (97, 87, 98), (87, 74, 98), (99, 100, 80), (99, 91, 100), (91, 75, 100), (101, 102, 81), (101, 93, 102), (93, 76, 102), (103, 104, 82), (103, 94, 104), (94, 77, 104), (98, 105, 79), (98, 95, 105), (95, 83, 105), (100, 106, 80), (100, 97, 106), (97, 79, 106), (102, 107, 81), (102, 99, 107), (99, 80, 107), (104, 108, 82), (104, 101, 108), (101, 81, 108), (96, 109, 83), (96, 103, 109), (103, 82, 109), (110, 111, 84), (110, 105, 111), (105, 83, 111), (112, 110, 84), (112, 106, 110), (106, 79, 110), (113, 112, 84), (113, 107, 112), (107, 80, 112), (114, 113, 84), (114, 108, 113), (108, 81, 113), (111, 114, 84), (111, 109, 114), (109, 82, 114)])
me_cylinder_002.polygons.foreach_set('material_index', [0, 0, 0, 0, 0, 0, 0, 0, 0, 0, 0, 0, 0, 0, 0, 0, 0, 0, 0, 0, 0, 0, 0, 0, 1, 1, 1, 1, 1, 1, 1, 1, 1, 1, 1, 1, 1, 1, 1, 1, 1, 1, 1, 1, 1, 1, 1, 1, 1, 1, 1, 1, 1, 1, 1, 1, 1, 1, 1, 1, 1, 1, 1, 1, 1, 1, 1, 1, 1, 1, 1, 1, 1, 1, 1, 1, 1, 1, 1, 1, 1, 1, 1, 1, 1, 1, 1, 1, 1, 1, 1, 1, 1, 1, 1, 1, 1, 1, 1, 1, 1, 1, 1, 1, 1, 1, 1, 1, 1, 1, 1, 1, 1, 1, 1, 1, 1, 1, 1, 1, 1, 1, 1, 1, 1, 1, 1, 1, 1, 1, 1, 1, 1, 1, 1, 1, 1, 1, 1, 1, 1, 1, 1, 1, 1, 1, 1, 1, 1, 1, 1, 1, 1, 1, 1, 1, 1, 1, 1, 1, 1, 1, 1, 1, 1, 1, 1, 1, 1, 1, 1, 1, 1, 1, 1, 1, 1, 1, 1, 1, 1, 1, 1, 1])
me_cylinder_002.materials.append(mat_bark)
me_cylinder_002.materials.append(mat_light_green)
me_cylinder_002.use_remesh_preserve_volume = False
me_cylinder_002.use_remesh_preserve_attributes = False
me_cylinder_002.use_mirror_vertex_groups = False
me_cylinder_002.update()
me_cylinder_005 = bpy.data.meshes.new('Cylinder.005')
me_cylinder_005.from_pydata([(0.0, 0.3, -0.005104), (0.0, 0.3, 1.435), (0.2121, 0.2121, -0.005104), (0.2121, 0.2121, 1.435), (0.3, -1.311e-08, -0.005104), (0.3, -1.311e-08, 1.435), (0.2121, -0.2121, -0.005104), (0.2121, -0.2121, 1.435), (-2.623e-08, -0.3, -0.005104), (-2.623e-08, -0.3, 1.435), (-0.2121, -0.2121, -0.005104), (-0.2121, -0.2121, 1.435), (-0.3, 3.577e-09, -0.005104), (-0.3, 3.577e-09, 1.435), (-0.2121, 0.2121, -0.005104), (-0.2121, 0.2121, 1.435), (-2.235e-10, 0.27, 0.7149), (0.1909, 0.1909, 0.7149), (0.27, -1.18e-08, 0.7149), (0.1909, -0.1909, 0.7149), (-2.383e-08, -0.27, 0.7149), (-0.1909, -0.1909, 0.7149), (-0.27, 3.22e-09, 0.7149), (-0.1909, 0.1909, 0.7149), (1.315e-08, 1.486, 1.3), (-2.508e-09, 0.1058, 7.4), (0.9899, 0.9899, 1.4), (0.07484, 0.07484, 7.4), (1.486, -6.432e-08, 1.3), (0.1058, -5.198e-09, 7.4), (0.9899, -0.9899, 1.4), (0.07484, -0.07484, 7.4), (-1.168e-07, -1.486, 1.3), (-1.176e-08, -0.1058, 7.4), (-0.9899, -0.9899, 1.4), (-0.07484, -0.07484, 7.4), (-1.486, 1.836e-08, 1.3), (-0.1058, 6.902e-10, 7.4), (-0.9899, 0.9899, 1.4), (-0.07484, 0.07484, 7.4), (1.129e-08, 1.273, 2.3), (9.422e-09, 1.06, 3.3), (7.558e-09, 0.847, 4.3), (5.694e-09, 0.634, 5.3), (2.6e-09, 0.3789, 6.3), (0.2524, 0.2524, 6.4), (0.4224, 0.4224, 5.4), (0.5643, 0.5643, 4.4), (0.7062, 0.7062, 3.4), (0.8481, 0.8481, 2.4), (0.3789, -1.611e-08, 6.3), (0.634, -2.708e-08, 5.3), (0.847, -3.639e-08, 4.3), (1.06, -4.57e-08, 3.3), (1.273, -5.501e-08, 2.3), (0.2524, -0.2524, 6.4), (0.4224, -0.4224, 5.4), (0.5643, -0.5643, 4.4), (0.7062, -0.7062, 3.4), (0.8481, -0.8481, 2.4), (-3.053e-08, -0.3789, 6.3), (-4.973e-08, -0.634, 5.3), (-6.649e-08, -0.847, 4.3), (-8.325e-08, -1.06, 3.3), (-1e-07, -1.273, 2.3), (-0.2524, -0.2524, 6.4), (-0.4224, -0.4224, 5.4), (-0.5643, -0.5643, 4.4), (-0.7062, -0.7062, 3.4), (-0.8481, -0.8481, 2.4), (-0.3789, 4.978e-09, 6.3), (-0.634, 8.2e-09, 5.3), (-0.847, 1.074e-08, 4.3), (-1.06, 1.328e-08, 3.3), (-1.273, 1.582e-08, 2.3), (-0.2524, 0.2524, 6.4), (-0.4224, 0.4224, 5.4), (-0.5643, 0.5643, 4.4), (-0.7062, 0.7062, 3.4), (-0.8481, 0.8481, 2.4), (5.406e-09, 0.4547, 6.2), (0.3029, 0.3029, 6.3), (0.4547, -1.842e-08, 6.2), (0.3029, -0.3029, 6.3), (-3.435e-08, -0.4547, 6.2), (-0.3029, -0.3029, 6.3), (-0.4547, 6.878e-09, 6.2), (-0.3029, 0.3029, 6.3), (7.525e-09, 0.7608, 5.2), (0.5069, 0.5069, 5.3), (0.7608, -3.151e-08, 5.2), (0.5069, -0.5069, 5.3), (-5.899e-08, -0.7608, 5.2), (-0.5069, -0.5069, 5.3), (-0.7608, 1.082e-08, 5.2), (-0.5069, 0.5069, 5.3), (9.762e-09, 1.016, 4.2), (0.6771, 0.6771, 4.3), (1.016, -4.601e-08, 4.2), (0.6771, -0.6771, 4.3), (-7.91e-08, -1.016, 4.2), (-0.6771, -0.6771, 4.3), (-1.016, 1.055e-08, 4.2), (-0.6771, 0.6771, 4.3), (1.975e-08, 1.272, 3.2), (0.8474, 0.8474, 3.3), (1.272, -5.718e-08, 3.2), (0.8474, -0.8474, 3.3), (-9.146e-08, -1.272, 3.2), (-0.8474, -0.8474, 3.3), (-1.272, 1.359e-08, 3.2), (-0.8474, 0.8474, 3.3), (1.756e-08, 1.528, 2.2), (1.018, 1.018, 2.3), (1.528, -6.392e-08, 2.2), (1.018, -1.018, 2.3), (-1.16e-07, -1.528, 2.2), (-1.018, -1.018, 2.3), (-1.528, 2.107e-08, 2.2), (-1.018, 1.018, 2.3), (1.188, 1.188, 1.3), (1.783, -7.952e-08, 1.2), (1.188, -1.188, 1.3), (-1.405e-07, -1.783, 1.2), (-1.188, -1.188, 1.3), (-1.783, 1.969e-08, 1.2), (-1.188, 1.188, 1.3), (1.536e-08, 1.783, 1.2)], [], [(16, 1, 3, 17), (17, 3, 5, 18), (18, 5, 7, 19), (19, 7, 9, 20), (20, 9, 11, 21), (21, 11, 13, 22), (23, 15, 1, 16), (22, 13, 15, 23), (0, 2, 4, 6, 8, 10, 12, 14), (0, 16, 17, 2), (2, 17, 18, 4), (4, 18, 19, 6), (6, 19, 20, 8), (8, 20, 21, 10), (10, 21, 22, 12), (14, 23, 16, 0), (12, 22, 23, 14), (80, 25, 27, 81), (81, 27, 29, 82), (82, 29, 31, 83), (83, 31, 33, 84), (84, 33, 35, 85), (85, 35, 37, 86), (27, 25, 39, 37, 35, 33, 31, 29), (87, 39, 25, 80), (86, 37, 39, 87), (24, 26, 28, 30, 32, 34, 36, 38), (127, 40, 49, 120), (112, 41, 48, 113), (104, 42, 47, 105), (96, 43, 46, 97), (88, 44, 45, 89), (120, 49, 54, 121), (113, 48, 53, 114), (105, 47, 52, 106), (97, 46, 51, 98), (89, 45, 50, 90), (121, 54, 59, 122), (114, 53, 58, 115), (106, 52, 57, 107), (98, 51, 56, 99), (90, 50, 55, 91), (122, 59, 64, 123), (115, 58, 63, 116), (107, 57, 62, 108), (99, 56, 61, 100), (91, 55, 60, 92), (123, 64, 69, 124), (116, 63, 68, 117), (108, 62, 67, 109), (100, 61, 66, 101), (92, 60, 65, 93), (124, 69, 74, 125), (117, 68, 73, 118), (109, 67, 72, 110), (101, 66, 71, 102), (93, 65, 70, 94), (126, 79, 40, 127), (119, 78, 41, 112), (111, 77, 42, 104), (103, 76, 43, 96), (95, 75, 44, 88), (125, 74, 79, 126), (118, 73, 78, 119), (110, 72, 77, 111), (102, 71, 76, 103), (94, 70, 75, 95), (44, 80, 81, 45), (45, 81, 82, 50), (50, 82, 83, 55), (55, 83, 84, 60), (60, 84, 85, 65), (65, 85, 86, 70), (75, 87, 80, 44), (70, 86, 87, 75), (43, 88, 89, 46), (46, 89, 90, 51), (51, 90, 91, 56), (56, 91, 92, 61), (61, 92, 93, 66), (66, 93, 94, 71), (76, 95, 88, 43), (71, 94, 95, 76), (42, 96, 97, 47), (47, 97, 98, 52), (52, 98, 99, 57), (57, 99, 100, 62), (62, 100, 101, 67), (67, 101, 102, 72), (77, 103, 96, 42), (72, 102, 103, 77), (41, 104, 105, 48), (48, 105, 106, 53), (53, 106, 107, 58), (58, 107, 108, 63), (63, 108, 109, 68), (68, 109, 110, 73), (78, 111, 104, 41), (73, 110, 111, 78), (40, 112, 113, 49), (49, 113, 114, 54), (54, 114, 115, 59), (59, 115, 116, 64), (64, 116, 117, 69), (69, 117, 118, 74), (79, 119, 112, 40), (74, 118, 119, 79), (24, 127, 120, 26), (26, 120, 121, 28), (28, 121, 122, 30), (30, 122, 123, 32), (32, 123, 124, 34), (34, 124, 125, 36), (38, 126, 127, 24), (36, 125, 126, 38)])
me_cylinder_005.polygons.foreach_set('material_index', [1, 1, 1, 1, 1, 1, 1, 1, 1, 1, 1, 1, 1, 1, 1, 1, 1, 0, 0, 0, 0, 0, 0, 0, 0, 0, 0, 0, 0, 0, 0, 0, 0, 0, 0, 0, 0, 0, 0, 0, 0, 0, 0, 0, 0, 0, 0, 0, 0, 0, 0, 0, 0, 0, 0, 0, 0, 0, 0, 0, 0, 0, 0, 0, 0, 0, 0, 0, 0, 0, 0, 0, 0, 0, 0, 0, 0, 0, 0, 0, 0, 0, 0, 0, 0, 0, 0, 0, 0, 0, 0, 0, 0, 0, 0, 0, 0, 0, 0, 0, 0, 0, 0, 0, 0, 0, 0, 0, 0, 0, 0, 0, 0, 0, 0])
me_cylinder_005.materials.append(mat_leaves)
me_cylinder_005.materials.append(mat_bark)
me_cylinder_005.use_remesh_preserve_volume = False
me_cylinder_005.use_remesh_preserve_attributes = False
me_cylinder_005.use_mirror_vertex_groups = False
me_cylinder_005.update()

# ---- objects
ob_tree_000 = bpy.data.objects.new('Tree.000', me_cylinder)
ob_tree_001 = bpy.data.objects.new('Tree.001', me_cylinder_004)
ob_tree_002 = bpy.data.objects.new('Tree.002', me_cylinder_003)
ob_tree_003 = bpy.data.objects.new('Tree.003', me_cylinder_001)
ob_tree_004 = bpy.data.objects.new('Tree.004', me_cylinder_002)
ob_pine_tree = bpy.data.objects.new('Pine_Tree', me_cylinder_005)

# ---- transforms, parenting, visibility, modifiers, constraints
ob_tree_000.location = (7.134, -1.676e-08, 0.05)
ob_tree_000.lineart.crease_threshold = 0.0
ob_tree_001.location = (-3.0, -7.451e-09, 0.012)
ob_tree_001.lineart.crease_threshold = 0.0
ob_tree_002.location = (0.0005564, 7.006, 0.0)
ob_tree_002.lineart.crease_threshold = 0.0
ob_tree_003.location = (-8.001, -2.608e-08, 0.02962)
ob_tree_003.lineart.crease_threshold = 0.0
ob_tree_004.location = (0.001408, -6.996, -0.03454)
ob_tree_004.lineart.crease_threshold = 0.0
ob_pine_tree.location = (2.0, 0.0, 0.0)
ob_pine_tree.lineart.crease_threshold = 0.0

# ---- collection membership
col_collection_1.objects.link(ob_tree_000)
col_collection_1.objects.link(ob_tree_001)
col_collection_1.objects.link(ob_tree_002)
col_collection_1.objects.link(ob_tree_003)
col_collection_1.objects.link(ob_tree_004)
col_collection_1.objects.link(ob_pine_tree)

# ---- scene / render settings (as saved in the file)
scene.frame_start = 1; scene.frame_end = 250; scene.frame_set(0)
scene.render.engine = 'CYCLES'
scene.render.resolution_percentage = 50
scene.render.dither_intensity = 0.0
scene.cycles.use_denoising = False
scene.cycles.samples = 10
scene.cycles.sampling_pattern = 'TABULATED_SOBOL'
scene.cycles.light_sampling_threshold = 0.0
scene.cycles.use_adaptive_sampling = False
scene.cycles.use_light_tree = False
scene.cycles.blur_glossy = 0.0
scene.cycles.pixel_filter_type = 'GAUSSIAN'
scene.cycles.sample_clamp_indirect = 0.0
scene.view_settings.view_transform = 'Standard'
bpy.context.view_layer.update()

# ---- added for rendering (the .blend has no active camera): camera
cam_auto = bpy.data.cameras.new('AutoCamera')
cam_auto.lens = 50.0
cam_auto.sensor_width = 36.0
cam_auto.clip_end = 1000.0
ob_auto_camera = bpy.data.objects.new('AutoCamera', cam_auto)
scene.collection.objects.link(ob_auto_camera)
ob_auto_camera.location = (25.8089, -31.1077, 25.804)
ob_auto_camera.rotation_euler = (1.09748, -7.21219e-08, 0.694738)
scene.camera = ob_auto_camera
bpy.context.view_layer.update()
